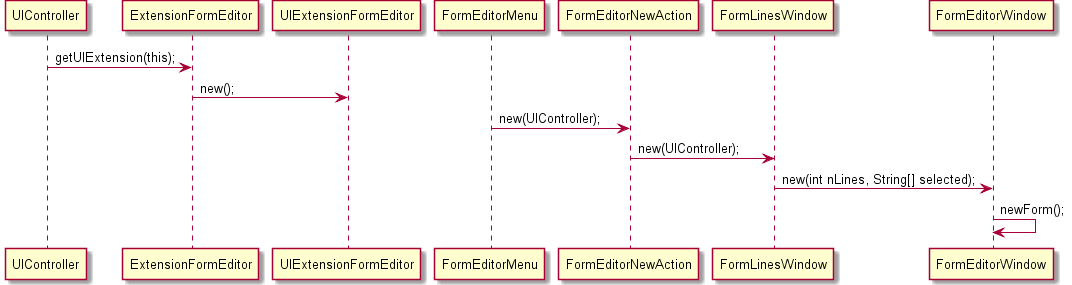

The diagram above was rendered by PlantUML. Its source (embedded in the PNG):
@startuml doc-files/us053_design1.png
UIController -> ExtensionFormEditor : getUIExtension(this);
ExtensionFormEditor -> UIExtensionFormEditor : new();
FormEditorMenu -> FormEditorNewAction : new(UIController);
FormEditorNewAction -> FormLinesWindow : new(UIController);
FormLinesWindow -> FormEditorWindow : new(int nLines, String[] selected);
FormEditorWindow -> FormEditorWindow : newForm();
@enduml